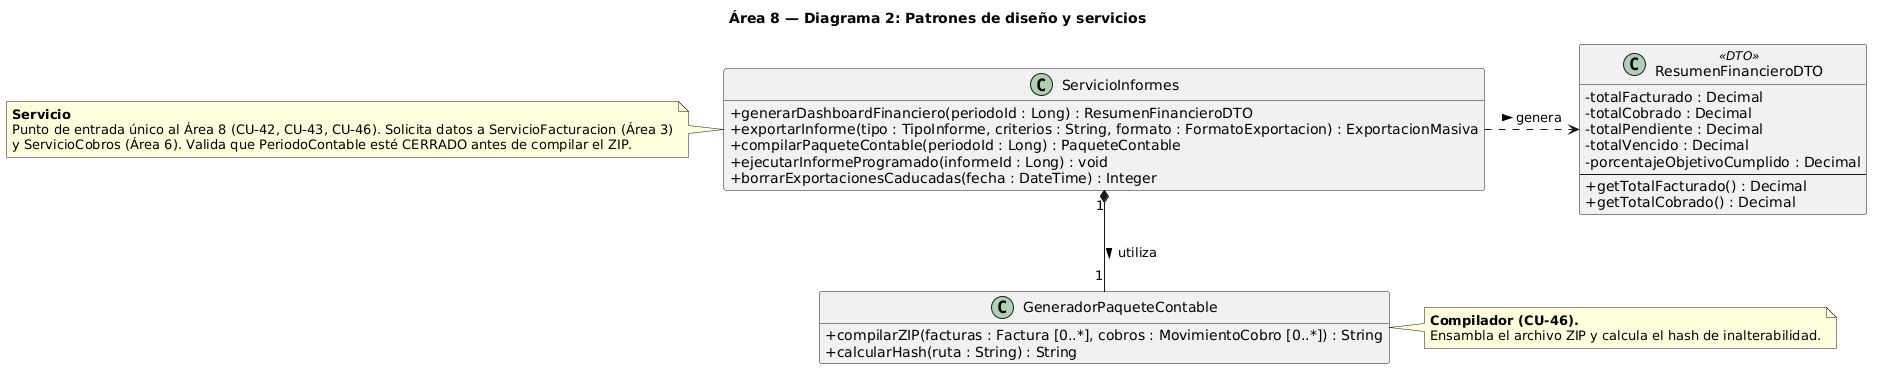

The diagram above was rendered by PlantUML. Its source (embedded in the PNG):
@startuml area8_2_patrones_informes
skinparamlocked defaultFontName DejaVu Sans

skinparam classAttributeIconSize 0
hide empty members

title Área 8 — Diagrama 2: Patrones de diseño y servicios

class ServicioInformes {
    + generarDashboardFinanciero(periodoId : Long) : ResumenFinancieroDTO
    + exportarInforme(tipo : TipoInforme, criterios : String, formato : FormatoExportacion) : ExportacionMasiva
    + compilarPaqueteContable(periodoId : Long) : PaqueteContable
    + ejecutarInformeProgramado(informeId : Long) : void
    + borrarExportacionesCaducadas(fecha : DateTime) : Integer
}

class ResumenFinancieroDTO <<DTO>> {
    - totalFacturado : Decimal
    - totalCobrado : Decimal
    - totalPendiente : Decimal
    - totalVencido : Decimal
    - porcentajeObjetivoCumplido : Decimal
    --
    + getTotalFacturado() : Decimal
    + getTotalCobrado() : Decimal
}

class GeneradorPaqueteContable {
    + compilarZIP(facturas : Factura [0..*], cobros : MovimientoCobro [0..*]) : String
    + calcularHash(ruta : String) : String
}

ServicioInformes .right.> ResumenFinancieroDTO : genera >
ServicioInformes "1" *-- "1" GeneradorPaqueteContable : utiliza >

note left of ServicioInformes
    **Servicio**
    Punto de entrada único al Área 8 (CU-42, CU-43, CU-46). Solicita datos a ServicioFacturacion (Área 3)
    y ServicioCobros (Área 6). Valida que PeriodoContable esté CERRADO antes de compilar el ZIP.
end note

note right of GeneradorPaqueteContable
    **Compilador (CU-46).**
    Ensambla el archivo ZIP y calcula el hash de inalterabilidad.
end note

@enduml